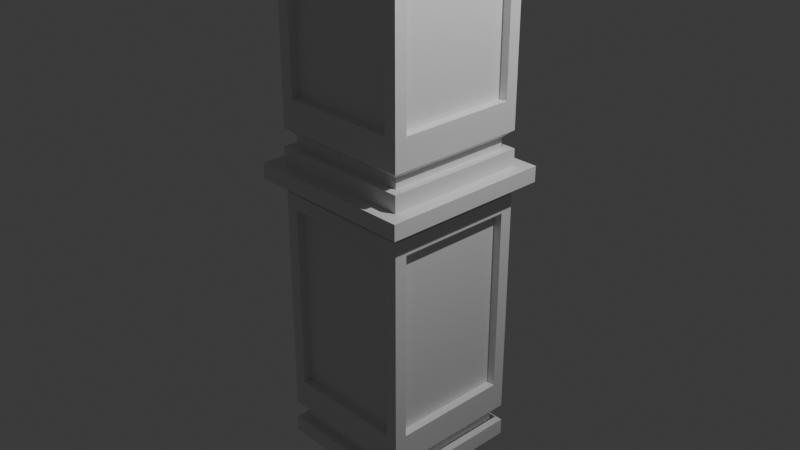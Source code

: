 # Source: pillar.blend  (saved by Blender 4.1.24; exported with 4.5.12 LTS)
import bpy
from mathutils import Matrix  # noqa: F401  (used for matrix-valued properties, if any)

bpy.ops.wm.read_factory_settings(use_empty=True)
scene = bpy.context.scene
scene.name = 'Scene'

# ---- collections
col_collection = bpy.data.collections.new('Collection'); scene.collection.children.link(col_collection)

# ---- materials (node trees are filled in below, after node groups)
mat_material = bpy.data.materials.new('Material')
mat_material.alpha_threshold = 0.0
mat_material.use_transparent_shadow = False
mat_material.roughness = 0.5
mat_material.line_color = (0.0, 0.0, 0.0, 1.0)

# ---- material node trees
mat_material.use_nodes = True; mat_material.node_tree.nodes.clear()
_N = mat_material.node_tree.nodes; _L = mat_material.node_tree.links
n0 = _N.new('ShaderNodeOutputMaterial'); n0.name = 'Material Output'; n0.location = (300, 300)
n1 = _N.new('ShaderNodeBsdfPrincipled'); n1.name = 'Principled BSDF'; n1.location = (10, 300)
n1.inputs[3].default_value = 1.45
_L.new(n1.outputs[0], n0.inputs[0])
n0.is_active_output = True

# ---- world
world_world = bpy.data.worlds.new('World'); scene.world = world_world
world_world.use_nodes = True; world_world.node_tree.nodes.clear()
_N = world_world.node_tree.nodes; _L = world_world.node_tree.links
n0 = _N.new('ShaderNodeOutputWorld'); n0.name = 'World Output'; n0.location = (300, 300)
n1 = _N.new('ShaderNodeBackground'); n1.name = 'Background'; n1.location = (10, 300)
n1.inputs[0].default_value = (0.05088, 0.05088, 0.05088, 1.0)
_L.new(n1.outputs[0], n0.inputs[0])
n0.is_active_output = True
world_world.color = (0.05088, 0.05088, 0.05088)
world_world.use_sun_shadow = False
world_world.sun_shadow_jitter_overblur = 0.0

# ---- cameras
cam_camera = bpy.data.cameras.new('Camera')
cam_camera.clip_end = 100.0
cam_camera.ortho_scale = 7.314

# ---- lights
light_light = bpy.data.lights.new('Light', 'POINT')
light_light.transmission_factor = 0.0
light_light.energy = 1000.0
light_light.shadow_soft_size = 0.1
light_light.shadow_maximum_resolution = 0.006
light_light.use_absolute_resolution = True

# ---- meshes
me_cube = bpy.data.meshes.new('Cube')
me_cube.from_pydata([(0.7068, 0.7068, -2.462), (0.8, 0.8, -2.644), (0.7068, -0.7068, -2.462), (0.8, -0.8, -2.644), (-0.7068, 0.7068, -2.462), (-0.8, 0.8, -2.644), (-0.7068, -0.7068, -2.462), (-0.8, -0.8, -2.644), (0.8, -0.8, -2.462), (-0.8, -0.8, -2.462), (0.8, 0.8, -2.462), (-0.8, 0.8, -2.462), (0.7068, -0.7068, -2.347), (-0.7068, -0.7068, -2.347), (0.7068, 0.7068, -2.347), (-0.7068, 0.7068, -2.347), (0.7939, -0.7939, -2.27), (-0.7939, -0.7939, -2.27), (0.7939, 0.7939, -2.27), (-0.7939, 0.7939, -2.27), (0.7939, -0.7939, -2.11), (-0.7939, -0.7939, -2.11), (0.7939, 0.7939, -2.11), (-0.7939, 0.7939, -2.11), (0.7939, -0.7939, 0.293), (-0.7939, -0.7939, 0.293), (0.7939, 0.7939, 0.293), (-0.7939, 0.7939, 0.293), (0.6562, 0.7939, -1.938), (-0.6562, 0.7939, -1.938), (-0.6562, 0.7939, 0.1209), (0.6562, 0.7939, 0.1209), (0.7939, -0.6562, -1.938), (0.7939, 0.6562, -1.938), (0.7939, 0.6562, 0.1209), (0.7939, -0.6562, 0.1209), (-0.7939, 0.6562, -1.938), (-0.7939, -0.6562, -1.938), (-0.7939, -0.6562, 0.1209), (-0.7939, 0.6562, 0.1209), (-0.6562, -0.7939, -1.938), (0.6562, -0.7939, -1.938), (0.6562, -0.7939, 0.1209), (-0.6562, -0.7939, 0.1209), (-0.6562, 0.6991, -1.938), (0.6562, 0.6991, -1.938), (0.6562, 0.6991, 0.1209), (-0.6562, 0.6991, 0.1209), (0.6991, 0.6562, -1.938), (0.6991, -0.6562, -1.938), (0.6991, -0.6562, 0.1209), (0.6991, 0.6562, 0.1209), (-0.6991, -0.6562, -1.938), (-0.6991, 0.6562, -1.938), (-0.6991, 0.6562, 0.1209), (-0.6991, -0.6562, 0.1209), (0.6562, -0.6991, -1.938), (-0.6562, -0.6991, -1.938), (-0.6562, -0.6991, 0.1209), (0.6562, -0.6991, 0.1209), (0.6761, -0.6761, 0.293), (0.6761, 0.6761, 0.293), (-0.6761, 0.6761, 0.293), (-0.6761, -0.6761, 0.293), (0.6761, 0.6761, 0.427), (0.6761, -0.6761, 0.427), (-0.6761, -0.6761, 0.427), (-0.6761, 0.6761, 0.427), (0.6761, 0.6761, 0.5991), (0.6761, -0.6761, 0.5991), (-0.6761, -0.6761, 0.5991), (-0.6761, 0.6761, 0.5991), (0.9527, 0.9527, 0.427), (0.9527, -0.9527, 0.427), (-0.9527, -0.9527, 0.427), (-0.9527, 0.9527, 0.427), (0.9527, 0.9527, 0.5991), (0.9527, -0.9527, 0.5991), (-0.9527, -0.9527, 0.5991), (-0.9527, 0.9527, 0.5991), (0.7068, 0.7068, 0.782), (0.8, 0.8, 0.5991), (0.7068, -0.7068, 0.782), (0.8, -0.8, 0.5991), (-0.7068, 0.7068, 0.782), (-0.8, 0.8, 0.5991), (-0.7068, -0.7068, 0.782), (-0.8, -0.8, 0.5991), (0.8, -0.8, 0.782), (-0.8, -0.8, 0.782), (0.8, 0.8, 0.782), (-0.8, 0.8, 0.782), (0.7068, -0.7068, 0.8971), (-0.7068, -0.7068, 0.8971), (0.7068, 0.7068, 0.8971), (-0.7068, 0.7068, 0.8971), (0.7939, -0.7939, 0.9739), (-0.7939, -0.7939, 0.9739), (0.7939, 0.7939, 0.9739), (-0.7939, 0.7939, 0.9739), (0.7939, -0.7939, 1.134), (-0.7939, -0.7939, 1.134), (0.7939, 0.7939, 1.134), (-0.7939, 0.7939, 1.134), (0.7939, -0.7939, 3.537), (-0.7939, -0.7939, 3.537), (0.7939, 0.7939, 3.537), (-0.7939, 0.7939, 3.537), (0.6562, 0.7939, 1.306), (-0.6562, 0.7939, 1.306), (-0.6562, 0.7939, 3.364), (0.6562, 0.7939, 3.364), (0.7939, -0.6562, 1.306), (0.7939, 0.6562, 1.306), (0.7939, 0.6562, 3.364), (0.7939, -0.6562, 3.364), (-0.7939, 0.6562, 1.306), (-0.7939, -0.6562, 1.306), (-0.7939, -0.6562, 3.364), (-0.7939, 0.6562, 3.364), (-0.6562, -0.7939, 1.306), (0.6562, -0.7939, 1.306), (0.6562, -0.7939, 3.364), (-0.6562, -0.7939, 3.364), (-0.6562, 0.6991, 1.306), (0.6562, 0.6991, 1.306), (0.6562, 0.6991, 3.364), (-0.6562, 0.6991, 3.364), (0.6991, 0.6562, 1.306), (0.6991, -0.6562, 1.306), (0.6991, -0.6562, 3.364), (0.6991, 0.6562, 3.364), (-0.6991, -0.6562, 1.306), (-0.6991, 0.6562, 1.306), (-0.6991, 0.6562, 3.364), (-0.6991, -0.6562, 3.364), (0.6562, -0.6991, 1.306), (-0.6562, -0.6991, 1.306), (-0.6562, -0.6991, 3.364), (0.6562, -0.6991, 3.364), (0.6761, -0.6761, 3.537), (0.6761, 0.6761, 3.537), (-0.6761, 0.6761, 3.537), (-0.6761, -0.6761, 3.537), (0.6761, 0.6761, 3.671), (0.6761, -0.6761, 3.671), (-0.6761, -0.6761, 3.671), (-0.6761, 0.6761, 3.671), (0.6761, 0.6761, 3.843), (0.6761, -0.6761, 3.843), (-0.6761, -0.6761, 3.843), (-0.6761, 0.6761, 3.843), (0.9527, 0.9527, 3.671), (0.9527, -0.9527, 3.671), (-0.9527, -0.9527, 3.671), (-0.9527, 0.9527, 3.671), (0.9527, 0.9527, 3.843), (0.9527, -0.9527, 3.843), (-0.9527, -0.9527, 3.843), (-0.9527, 0.9527, 3.843), (0.7068, 0.7068, 4.026), (0.8, 0.8, 3.843), (0.7068, -0.7068, 4.026), (0.8, -0.8, 3.843), (-0.7068, 0.7068, 4.026), (-0.8, 0.8, 3.843), (-0.7068, -0.7068, 4.026), (-0.8, -0.8, 3.843), (0.8, -0.8, 4.026), (-0.8, -0.8, 4.026), (0.8, 0.8, 4.026), (-0.8, 0.8, 4.026), (0.7068, -0.7068, 4.141), (-0.7068, -0.7068, 4.141), (0.7068, 0.7068, 4.141), (-0.7068, 0.7068, 4.141), (0.7939, -0.7939, 4.217), (-0.7939, -0.7939, 4.217), (0.7939, 0.7939, 4.217), (-0.7939, 0.7939, 4.217), (0.7939, -0.7939, 4.377), (-0.7939, -0.7939, 4.377), (0.7939, 0.7939, 4.377), (-0.7939, 0.7939, 4.377), (0.7939, -0.7939, 6.78), (-0.7939, -0.7939, 6.78), (0.7939, 0.7939, 6.78), (-0.7939, 0.7939, 6.78), (0.6562, 0.7939, 4.549), (-0.6562, 0.7939, 4.549), (-0.6562, 0.7939, 6.608), (0.6562, 0.7939, 6.608), (0.7939, -0.6562, 4.549), (0.7939, 0.6562, 4.549), (0.7939, 0.6562, 6.608), (0.7939, -0.6562, 6.608), (-0.7939, 0.6562, 4.549), (-0.7939, -0.6562, 4.549), (-0.7939, -0.6562, 6.608), (-0.7939, 0.6562, 6.608), (-0.6562, -0.7939, 4.549), (0.6562, -0.7939, 4.549), (0.6562, -0.7939, 6.608), (-0.6562, -0.7939, 6.608), (-0.6562, 0.6991, 4.549), (0.6562, 0.6991, 4.549), (0.6562, 0.6991, 6.608), (-0.6562, 0.6991, 6.608), (0.6991, 0.6562, 4.549), (0.6991, -0.6562, 4.549), (0.6991, -0.6562, 6.608), (0.6991, 0.6562, 6.608), (-0.6991, -0.6562, 4.549), (-0.6991, 0.6562, 4.549), (-0.6991, 0.6562, 6.608), (-0.6991, -0.6562, 6.608), (0.6562, -0.6991, 4.549), (-0.6562, -0.6991, 4.549), (-0.6562, -0.6991, 6.608), (0.6562, -0.6991, 6.608), (0.6761, -0.6761, 6.78), (0.6761, 0.6761, 6.78), (-0.6761, 0.6761, 6.78), (-0.6761, -0.6761, 6.78), (0.6761, 0.6761, 6.914), (0.6761, -0.6761, 6.914), (-0.6761, -0.6761, 6.914), (-0.6761, 0.6761, 6.914), (0.6761, 0.6761, 7.086), (0.6761, -0.6761, 7.086), (-0.6761, -0.6761, 7.086), (-0.6761, 0.6761, 7.086), (0.9527, 0.9527, 6.914), (0.9527, -0.9527, 6.914), (-0.9527, -0.9527, 6.914), (-0.9527, 0.9527, 6.914), (0.9527, 0.9527, 7.086), (0.9527, -0.9527, 7.086), (-0.9527, -0.9527, 7.086), (-0.9527, 0.9527, 7.086), (0.7068, 0.7068, 7.269), (0.8, 0.8, 7.086), (0.7068, -0.7068, 7.269), (0.8, -0.8, 7.086), (-0.7068, 0.7068, 7.269), (-0.8, 0.8, 7.086), (-0.7068, -0.7068, 7.269), (-0.8, -0.8, 7.086), (0.8, -0.8, 7.269), (-0.8, -0.8, 7.269), (0.8, 0.8, 7.269), (-0.8, 0.8, 7.269), (0.7068, -0.7068, 7.384), (-0.7068, -0.7068, 7.384), (0.7068, 0.7068, 7.384), (-0.7068, 0.7068, 7.384), (0.7939, -0.7939, 7.461), (-0.7939, -0.7939, 7.461), (0.7939, 0.7939, 7.461), (-0.7939, 0.7939, 7.461), (0.7939, -0.7939, 7.621), (-0.7939, -0.7939, 7.621), (0.7939, 0.7939, 7.621), (-0.7939, 0.7939, 7.621), (0.7939, -0.7939, 10.02), (-0.7939, -0.7939, 10.02), (0.7939, 0.7939, 10.02), (-0.7939, 0.7939, 10.02), (0.6562, 0.7939, 7.793), (-0.6562, 0.7939, 7.793), (-0.6562, 0.7939, 9.852), (0.6562, 0.7939, 9.852), (0.7939, -0.6562, 7.793), (0.7939, 0.6562, 7.793), (0.7939, 0.6562, 9.852), (0.7939, -0.6562, 9.852), (-0.7939, 0.6562, 7.793), (-0.7939, -0.6562, 7.793), (-0.7939, -0.6562, 9.852), (-0.7939, 0.6562, 9.852), (-0.6562, -0.7939, 7.793), (0.6562, -0.7939, 7.793), (0.6562, -0.7939, 9.852), (-0.6562, -0.7939, 9.852), (-0.6562, 0.6991, 7.793), (0.6562, 0.6991, 7.793), (0.6562, 0.6991, 9.852), (-0.6562, 0.6991, 9.852), (0.6991, 0.6562, 7.793), (0.6991, -0.6562, 7.793), (0.6991, -0.6562, 9.852), (0.6991, 0.6562, 9.852), (-0.6991, -0.6562, 7.793), (-0.6991, 0.6562, 7.793), (-0.6991, 0.6562, 9.852), (-0.6991, -0.6562, 9.852), (0.6562, -0.6991, 7.793), (-0.6562, -0.6991, 7.793), (-0.6562, -0.6991, 9.852), (0.6562, -0.6991, 9.852), (0.6761, -0.6761, 10.02), (0.6761, 0.6761, 10.02), (-0.6761, 0.6761, 10.02), (-0.6761, -0.6761, 10.02), (0.6761, 0.6761, 10.16), (0.6761, -0.6761, 10.16), (-0.6761, -0.6761, 10.16), (-0.6761, 0.6761, 10.16), (0.6761, 0.6761, 10.33), (0.6761, -0.6761, 10.33), (-0.6761, -0.6761, 10.33), (-0.6761, 0.6761, 10.33), (0.9527, 0.9527, 10.16), (0.9527, -0.9527, 10.16), (-0.9527, -0.9527, 10.16), (-0.9527, 0.9527, 10.16), (0.9527, 0.9527, 10.33), (0.9527, -0.9527, 10.33), (-0.9527, -0.9527, 10.33), (-0.9527, 0.9527, 10.33)], [], [(2, 0, 14, 12), (3, 8, 9, 7), (7, 9, 11, 5), (5, 1, 3, 7), (1, 10, 8, 3), (5, 11, 10, 1), (2, 6, 9, 8), (0, 2, 8, 10), (6, 4, 11, 9), (4, 0, 10, 11), (15, 13, 17, 19), (4, 6, 13, 15), (6, 2, 12, 13), (0, 4, 15, 14), (17, 16, 20, 21), (13, 12, 16, 17), (14, 15, 19, 18), (12, 14, 18, 16), (37, 38, 55, 52), (18, 19, 23, 22), (16, 18, 22, 20), (19, 17, 21, 23), (45, 44, 47, 46), (30, 31, 46, 47), (43, 40, 57, 58), (33, 34, 51, 48), (22, 23, 29, 28), (23, 27, 30, 29), (27, 26, 31, 30), (26, 22, 28, 31), (20, 22, 33, 32), (22, 26, 34, 33), (26, 24, 35, 34), (24, 20, 32, 35), (23, 21, 37, 36), (21, 25, 38, 37), (25, 27, 39, 38), (27, 23, 36, 39), (21, 20, 41, 40), (20, 24, 42, 41), (24, 25, 43, 42), (25, 21, 40, 43), (49, 48, 51, 50), (53, 52, 55, 54), (57, 56, 59, 58), (34, 35, 50, 51), (41, 42, 59, 56), (38, 39, 54, 55), (42, 43, 58, 59), (28, 29, 44, 45), (32, 33, 48, 49), (31, 28, 45, 46), (36, 37, 52, 53), (35, 32, 49, 50), (40, 41, 56, 57), (29, 30, 47, 44), (39, 36, 53, 54), (63, 60, 65, 66), (24, 26, 61, 60), (26, 27, 62, 61), (27, 25, 63, 62), (25, 24, 60, 63), (69, 70, 78, 77), (61, 62, 67, 64), (60, 61, 64, 65), (62, 63, 66, 67), (69, 68, 71, 70), (65, 64, 72, 73), (70, 71, 79, 78), (64, 67, 75, 72), (72, 75, 79, 76), (73, 72, 76, 77), (75, 74, 78, 79), (74, 73, 77, 78), (67, 66, 74, 75), (66, 65, 73, 74), (71, 68, 76, 79), (68, 69, 77, 76), (82, 80, 94, 92), (83, 88, 89, 87), (87, 89, 91, 85), (85, 81, 83, 87), (81, 90, 88, 83), (85, 91, 90, 81), (82, 86, 89, 88), (80, 82, 88, 90), (86, 84, 91, 89), (84, 80, 90, 91), (95, 93, 97, 99), (84, 86, 93, 95), (86, 82, 92, 93), (80, 84, 95, 94), (97, 96, 100, 101), (93, 92, 96, 97), (94, 95, 99, 98), (92, 94, 98, 96), (117, 118, 135, 132), (98, 99, 103, 102), (96, 98, 102, 100), (99, 97, 101, 103), (125, 124, 127, 126), (110, 111, 126, 127), (123, 120, 137, 138), (113, 114, 131, 128), (102, 103, 109, 108), (103, 107, 110, 109), (107, 106, 111, 110), (106, 102, 108, 111), (100, 102, 113, 112), (102, 106, 114, 113), (106, 104, 115, 114), (104, 100, 112, 115), (103, 101, 117, 116), (101, 105, 118, 117), (105, 107, 119, 118), (107, 103, 116, 119), (101, 100, 121, 120), (100, 104, 122, 121), (104, 105, 123, 122), (105, 101, 120, 123), (129, 128, 131, 130), (133, 132, 135, 134), (137, 136, 139, 138), (114, 115, 130, 131), (121, 122, 139, 136), (118, 119, 134, 135), (122, 123, 138, 139), (108, 109, 124, 125), (112, 113, 128, 129), (111, 108, 125, 126), (116, 117, 132, 133), (115, 112, 129, 130), (120, 121, 136, 137), (109, 110, 127, 124), (119, 116, 133, 134), (143, 140, 145, 146), (104, 106, 141, 140), (106, 107, 142, 141), (107, 105, 143, 142), (105, 104, 140, 143), (149, 150, 158, 157), (141, 142, 147, 144), (140, 141, 144, 145), (142, 143, 146, 147), (149, 148, 151, 150), (145, 144, 152, 153), (150, 151, 159, 158), (144, 147, 155, 152), (152, 155, 159, 156), (153, 152, 156, 157), (155, 154, 158, 159), (154, 153, 157, 158), (147, 146, 154, 155), (146, 145, 153, 154), (151, 148, 156, 159), (148, 149, 157, 156), (162, 160, 174, 172), (163, 168, 169, 167), (167, 169, 171, 165), (165, 161, 163, 167), (161, 170, 168, 163), (165, 171, 170, 161), (162, 166, 169, 168), (160, 162, 168, 170), (166, 164, 171, 169), (164, 160, 170, 171), (175, 173, 177, 179), (164, 166, 173, 175), (166, 162, 172, 173), (160, 164, 175, 174), (177, 176, 180, 181), (173, 172, 176, 177), (174, 175, 179, 178), (172, 174, 178, 176), (197, 198, 215, 212), (178, 179, 183, 182), (176, 178, 182, 180), (179, 177, 181, 183), (205, 204, 207, 206), (190, 191, 206, 207), (203, 200, 217, 218), (193, 194, 211, 208), (182, 183, 189, 188), (183, 187, 190, 189), (187, 186, 191, 190), (186, 182, 188, 191), (180, 182, 193, 192), (182, 186, 194, 193), (186, 184, 195, 194), (184, 180, 192, 195), (183, 181, 197, 196), (181, 185, 198, 197), (185, 187, 199, 198), (187, 183, 196, 199), (181, 180, 201, 200), (180, 184, 202, 201), (184, 185, 203, 202), (185, 181, 200, 203), (209, 208, 211, 210), (213, 212, 215, 214), (217, 216, 219, 218), (194, 195, 210, 211), (201, 202, 219, 216), (198, 199, 214, 215), (202, 203, 218, 219), (188, 189, 204, 205), (192, 193, 208, 209), (191, 188, 205, 206), (196, 197, 212, 213), (195, 192, 209, 210), (200, 201, 216, 217), (189, 190, 207, 204), (199, 196, 213, 214), (223, 220, 225, 226), (184, 186, 221, 220), (186, 187, 222, 221), (187, 185, 223, 222), (185, 184, 220, 223), (229, 230, 238, 237), (221, 222, 227, 224), (220, 221, 224, 225), (222, 223, 226, 227), (229, 228, 231, 230), (225, 224, 232, 233), (230, 231, 239, 238), (224, 227, 235, 232), (232, 235, 239, 236), (233, 232, 236, 237), (235, 234, 238, 239), (234, 233, 237, 238), (227, 226, 234, 235), (226, 225, 233, 234), (231, 228, 236, 239), (228, 229, 237, 236), (242, 240, 254, 252), (243, 248, 249, 247), (247, 249, 251, 245), (245, 241, 243, 247), (241, 250, 248, 243), (245, 251, 250, 241), (242, 246, 249, 248), (240, 242, 248, 250), (246, 244, 251, 249), (244, 240, 250, 251), (255, 253, 257, 259), (244, 246, 253, 255), (246, 242, 252, 253), (240, 244, 255, 254), (257, 256, 260, 261), (253, 252, 256, 257), (254, 255, 259, 258), (252, 254, 258, 256), (277, 278, 295, 292), (258, 259, 263, 262), (256, 258, 262, 260), (259, 257, 261, 263), (285, 284, 287, 286), (270, 271, 286, 287), (283, 280, 297, 298), (273, 274, 291, 288), (262, 263, 269, 268), (263, 267, 270, 269), (267, 266, 271, 270), (266, 262, 268, 271), (260, 262, 273, 272), (262, 266, 274, 273), (266, 264, 275, 274), (264, 260, 272, 275), (263, 261, 277, 276), (261, 265, 278, 277), (265, 267, 279, 278), (267, 263, 276, 279), (261, 260, 281, 280), (260, 264, 282, 281), (264, 265, 283, 282), (265, 261, 280, 283), (289, 288, 291, 290), (293, 292, 295, 294), (297, 296, 299, 298), (274, 275, 290, 291), (281, 282, 299, 296), (278, 279, 294, 295), (282, 283, 298, 299), (268, 269, 284, 285), (272, 273, 288, 289), (271, 268, 285, 286), (276, 277, 292, 293), (275, 272, 289, 290), (280, 281, 296, 297), (269, 270, 287, 284), (279, 276, 293, 294), (303, 300, 305, 306), (264, 266, 301, 300), (266, 267, 302, 301), (267, 265, 303, 302), (265, 264, 300, 303), (309, 310, 318, 317), (301, 302, 307, 304), (300, 301, 304, 305), (302, 303, 306, 307), (309, 308, 311, 310), (305, 304, 312, 313), (310, 311, 319, 318), (304, 307, 315, 312), (312, 315, 319, 316), (313, 312, 316, 317), (315, 314, 318, 319), (314, 313, 317, 318), (307, 306, 314, 315), (306, 305, 313, 314), (311, 308, 316, 319), (308, 309, 317, 316)])
_uv = me_cube.uv_layers.new(name='UVMap')
_uv.uv.foreach_set('vector', [0.3893, 0.8717, 0.3893, 0.9647, 0.3818, 0.9647, 0.3818, 0.8717, 0.9657, 0.8818, 0.9536, 0.8818, 0.9536, 0.7766, 0.9657, 0.7766, 0.9668, 0.1052, 0.9548, 0.1052, 0.9548, 1.51e-09, 0.9668, 2.418e-09, 0.1052, 0.8717, -1.716e-09, 0.8717, 7.485e-09, 0.7665, 0.1052, 0.7665, 0.972, 0.2738, 0.96, 0.2738, 0.96, 0.1686, 0.972, 0.1686, 0.972, 0.3791, 0.96, 0.3791, 0.96, 0.2738, 0.972, 0.2738, 0.2044, 0.7726, 0.1114, 0.7726, 0.1052, 0.7665, 0.2105, 0.7665, 0.2044, 0.8656, 0.2044, 0.7726, 0.2105, 0.7665, 0.2105, 0.8717, 0.1114, 0.7726, 0.1114, 0.8656, 0.1052, 0.8717, 0.1052, 0.7665, 0.1114, 0.8656, 0.2044, 0.8656, 0.2105, 0.8717, 0.1052, 0.8717, 0.8981, 0.7097, 0.8981, 0.6167, 0.9038, 0.611, 0.9038, 0.7154, 0.3969, 0.8717, 0.3969, 0.9647, 0.3893, 0.9647, 0.3893, 0.8717, 0.4045, 0.8717, 0.4045, 0.9647, 0.3969, 0.9647, 0.3969, 0.8717, 0.4121, 0.8717, 0.4121, 0.9647, 0.4045, 0.9647, 0.4045, 0.8717, 0.2089, 0.3371, 0.1044, 0.3371, 0.1044, 0.3266, 0.2089, 0.3266, 0.8981, 0.6167, 0.8051, 0.6167, 0.7993, 0.611, 0.9038, 0.611, 0.8051, 0.7097, 0.8981, 0.7097, 0.9038, 0.7154, 0.7993, 0.7154, 0.8051, 0.6167, 0.8051, 0.7097, 0.7993, 0.7154, 0.7993, 0.611, 0.9867, 0.7464, 0.9867, 0.611, 0.993, 0.611, 0.993, 0.7464, 0.3133, 0.3371, 0.2089, 0.3371, 0.2089, 0.3266, 0.3133, 0.3266, 0.4178, 0.1686, 0.3133, 0.1686, 0.3133, 0.1581, 0.4178, 0.1581, 0.4178, 0.3371, 0.3133, 0.3371, 0.3133, 0.3266, 0.4178, 0.3266, 0.1726, 0.7665, 0.08632, 0.7665, 0.08632, 0.6311, 0.1726, 0.6311, 0.4802, 0.8717, 0.4802, 0.958, 0.474, 0.958, 0.474, 0.8717, 0.9938, 0.32, 0.9938, 0.4554, 0.9875, 0.4554, 0.9875, 0.32, 0.9875, 0.5909, 0.9875, 0.4554, 0.9938, 0.4554, 0.9938, 0.5909, 0.3133, 0.3266, 0.2089, 0.3266, 0.2179, 0.3153, 0.3043, 0.3153, 0.2089, 0.3266, 0.2089, 0.1686, 0.2179, 0.1799, 0.2179, 0.3153, 0.2089, 0.1686, 0.3133, 0.1686, 0.3043, 0.1799, 0.2179, 0.1799, 0.3133, 0.1686, 0.3133, 0.3266, 0.3043, 0.3153, 0.3043, 0.1799, 0.4178, 0.1581, 0.3133, 0.1581, 0.3224, 0.1467, 0.4087, 0.1467, 0.3133, 0.1581, 0.3133, -3.975e-09, 0.3224, 0.01132, 0.3224, 0.1467, 0.3133, -3.975e-09, 0.4178, 5.156e-09, 0.4087, 0.01132, 0.3224, 0.01132, 0.4178, 5.156e-09, 0.4178, 0.1581, 0.4087, 0.1467, 0.4087, 0.01132, 0.4178, 0.3266, 0.3133, 0.3266, 0.3224, 0.3153, 0.4087, 0.3153, 0.3133, 0.3266, 0.3133, 0.1686, 0.3224, 0.1799, 0.3224, 0.3153, 0.3133, 0.1686, 0.4178, 0.1686, 0.4087, 0.1799, 0.3224, 0.1799, 0.4178, 0.1686, 0.4178, 0.3266, 0.4087, 0.3153, 0.4087, 0.1799, 0.2089, 0.3266, 0.1044, 0.3266, 0.1135, 0.3153, 0.1998, 0.3153, 0.1044, 0.3266, 0.1044, 0.1686, 0.1135, 0.1799, 0.1135, 0.3153, 0.1044, 0.1686, 0.2089, 0.1686, 0.1998, 0.1799, 0.1135, 0.1799, 0.2089, 0.1686, 0.2089, 0.3266, 0.1998, 0.3153, 0.1998, 0.1799, 0.259, 0.7665, 0.1726, 0.7665, 0.1726, 0.6311, 0.259, 0.6311, 0.3453, 0.7665, 0.259, 0.7665, 0.259, 0.6311, 0.3453, 0.6311, 0.4316, 0.7665, 0.3453, 0.7665, 0.3453, 0.6311, 0.4316, 0.6311, 0.887, 0.9673, 0.887, 0.881, 0.8933, 0.881, 0.8933, 0.9673, 0.9906, 0.912, 0.9906, 0.7766, 0.9968, 0.7766, 0.9968, 0.912, 0.8995, 0.881, 0.8995, 0.9673, 0.8933, 0.9673, 0.8933, 0.881, 0.4802, 0.958, 0.4802, 0.8717, 0.4864, 0.8717, 0.4864, 0.958, 0.4927, 0.8717, 0.4927, 0.958, 0.4864, 0.958, 0.4864, 0.8717, 0.9057, 0.881, 0.9057, 0.9673, 0.8995, 0.9673, 0.8995, 0.881, 0.9969, 0.1686, 0.9969, 0.304, 0.9907, 0.304, 0.9907, 0.1686, 0.9057, 0.9673, 0.9057, 0.881, 0.912, 0.881, 0.912, 0.9673, 0.9979, 0.0, 0.9979, 0.1354, 0.9917, 0.1354, 0.9917, 0.0, 0.4927, 0.958, 0.4927, 0.8717, 0.4989, 0.8717, 0.4989, 0.958, 0.993, 0.7464, 0.993, 0.611, 0.9992, 0.611, 0.9992, 0.7464, 1.0, 0.32, 1.0, 0.4554, 0.9938, 0.4554, 0.9938, 0.32, 0.2193, 0.8717, 0.2193, 0.9607, 0.2105, 0.9607, 0.2105, 0.8717, 0.9246, 0.1686, 0.9246, 0.273, 0.9169, 0.2653, 0.9169, 0.1763, 0.9246, 0.273, 0.8202, 0.273, 0.8279, 0.2653, 0.9169, 0.2653, 0.8202, 0.273, 0.8202, 0.1686, 0.8279, 0.1763, 0.8279, 0.2653, 0.8202, 0.1686, 0.9246, 0.1686, 0.9169, 0.1763, 0.8279, 0.1763, 0.1071, 0.5239, 0.0182, 0.5239, 1.068e-08, 0.5057, 0.1253, 0.5057, 0.2281, 0.8717, 0.2281, 0.9607, 0.2193, 0.9607, 0.2193, 0.8717, 0.2369, 0.8717, 0.2369, 0.9607, 0.2281, 0.9607, 0.2281, 0.8717, 0.2457, 0.8717, 0.2457, 0.9607, 0.2369, 0.9607, 0.2369, 0.8717, 0.1071, 0.5239, 0.1071, 0.6129, 0.0182, 0.6129, 0.0182, 0.5239, 0.1435, 0.5239, 0.1435, 0.6129, 0.1253, 0.6311, 0.1253, 0.5057, 0.0182, 0.5239, 0.0182, 0.6129, -2.791e-10, 0.6311, 1.068e-08, 0.5057, 0.1435, 0.6129, 0.2325, 0.6129, 0.2507, 0.6311, 0.1253, 0.6311, 0.9359, 0.1686, 0.9359, 0.2939, 0.9246, 0.2939, 0.9246, 0.1686, 0.9359, 0.2939, 0.9359, 0.4193, 0.9246, 0.4193, 0.9246, 0.2939, 0.9377, 0.611, 0.9377, 0.7363, 0.9264, 0.7363, 0.9264, 0.611, 0.9386, 0.4856, 0.9386, 0.611, 0.9272, 0.611, 0.9272, 0.4856, 0.2325, 0.6129, 0.2325, 0.5239, 0.2507, 0.5057, 0.2507, 0.6311, 0.2325, 0.5239, 0.1435, 0.5239, 0.1253, 0.5057, 0.2507, 0.5057, 0.0182, 0.6129, 0.1071, 0.6129, 0.1253, 0.6311, -2.791e-10, 0.6311, 0.1071, 0.6129, 0.1071, 0.5239, 0.1253, 0.5057, 0.1253, 0.6311, 0.3591, 0.8717, 0.3591, 0.9647, 0.3515, 0.9647, 0.3515, 0.8717, 0.96, 0.3791, 0.948, 0.3791, 0.948, 0.2738, 0.96, 0.2738, 0.96, 0.4843, 0.948, 0.4843, 0.948, 0.3791, 0.96, 0.3791, 0.3157, 0.8717, 0.2105, 0.8717, 0.2105, 0.7665, 0.3157, 0.7665, 0.9618, 0.7162, 0.9498, 0.7162, 0.9498, 0.611, 0.9618, 0.611, 0.9626, 0.5909, 0.9506, 0.5909, 0.9506, 0.4856, 0.9626, 0.4856, 0.4149, 0.7726, 0.3219, 0.7726, 0.3157, 0.7665, 0.421, 0.7665, 0.4149, 0.8656, 0.4149, 0.7726, 0.421, 0.7665, 0.421, 0.8717, 0.3219, 0.7726, 0.3219, 0.8656, 0.3157, 0.8717, 0.3157, 0.7665, 0.3219, 0.8656, 0.4149, 0.8656, 0.421, 0.8717, 0.3157, 0.8717, 0.9189, 0.3717, 0.9189, 0.2787, 0.9246, 0.273, 0.9246, 0.3774, 0.3666, 0.8717, 0.3666, 0.9647, 0.3591, 0.9647, 0.3591, 0.8717, 0.3742, 0.8717, 0.3742, 0.9647, 0.3666, 0.9647, 0.3666, 0.8717, 0.3818, 0.8717, 0.3818, 0.9647, 0.3742, 0.9647, 0.3742, 0.8717, 0.1044, 0.1686, 9.457e-10, 0.1686, 1.864e-09, 0.1581, 0.1044, 0.1581, 0.9189, 0.2787, 0.8259, 0.2787, 0.8202, 0.273, 0.9246, 0.273, 0.8259, 0.3717, 0.9189, 0.3717, 0.9246, 0.3774, 0.8202, 0.3774, 0.8259, 0.2787, 0.8259, 0.3717, 0.8202, 0.3774, 0.8202, 0.273, 0.9626, 0.5909, 0.9626, 0.4554, 0.9688, 0.4554, 0.9688, 0.5909, 0.2089, 0.1686, 0.1044, 0.1686, 0.1044, 0.1581, 0.2089, 0.1581, 0.3133, 0.1686, 0.2089, 0.1686, 0.2089, 0.1581, 0.3133, 0.1581, 0.1044, 0.3371, 1.891e-09, 0.3371, 2.81e-09, 0.3266, 0.1044, 0.3266, 0.5179, 0.7665, 0.4316, 0.7665, 0.4316, 0.6311, 0.5179, 0.6311, 0.5051, 0.8717, 0.5051, 0.958, 0.4989, 0.958, 0.4989, 0.8717, 0.6218, 0.6311, 0.6218, 0.7665, 0.6156, 0.7665, 0.6156, 0.6311, 0.9657, 0.912, 0.9657, 0.7766, 0.9719, 0.7766, 0.9719, 0.912, 0.2089, 0.1581, 0.1044, 0.1581, 0.1135, 0.1467, 0.1998, 0.1467, 0.1044, 0.1581, 0.1044, -6.552e-09, 0.1135, 0.01132, 0.1135, 0.1467, 0.1044, -6.552e-09, 0.2089, 2.578e-09, 0.1998, 0.01132, 0.1135, 0.01132, 0.2089, 2.578e-09, 0.2089, 0.1581, 0.1998, 0.1467, 0.1998, 0.01132, 0.3133, 0.1581, 0.2089, 0.1581, 0.2179, 0.1467, 0.3043, 0.1467, 0.2089, 0.1581, 0.2089, 2.578e-09, 0.2179, 0.01132, 0.2179, 0.1467, 0.2089, 2.578e-09, 0.3133, 1.171e-08, 0.3043, 0.01132, 0.2179, 0.01132, 0.3133, 1.171e-08, 0.3133, 0.1581, 0.3043, 0.1467, 0.3043, 0.01132, 0.1044, 0.3266, 2.81e-09, 0.3266, 0.009057, 0.3153, 0.09538, 0.3153, 2.81e-09, 0.3266, 1.663e-08, 0.1686, 0.009057, 0.1799, 0.009057, 0.3153, 1.663e-08, 0.1686, 0.1044, 0.1686, 0.09538, 0.1799, 0.009057, 0.1799, 0.1044, 0.1686, 0.1044, 0.3266, 0.09538, 0.3153, 0.09538, 0.1799, 0.1044, 0.1581, 1.864e-09, 0.1581, 0.009057, 0.1467, 0.09538, 0.1467, 1.864e-09, 0.1581, 1.568e-08, 1.371e-15, 0.009057, 0.01132, 0.009057, 0.1467, 1.568e-08, 1.371e-15, 0.1044, 9.13e-09, 0.09538, 0.01132, 0.009057, 0.01132, 0.1044, 9.13e-09, 0.1044, 0.1581, 0.09538, 0.1467, 0.09538, 0.01132, 0.6043, 0.7665, 0.5179, 0.7665, 0.5179, 0.6311, 0.6043, 0.6311, 0.713, 0.7766, 0.6267, 0.7766, 0.6267, 0.6411, 0.713, 0.6411, 0.7993, 0.6411, 0.713, 0.6411, 0.713, 0.5057, 0.7993, 0.5057, 0.912, 0.9673, 0.912, 0.881, 0.9182, 0.881, 0.9182, 0.9673, 0.9668, 0.1354, 0.9668, -9.577e-09, 0.973, -9.033e-09, 0.973, 0.1354, 0.9244, 0.881, 0.9244, 0.9673, 0.9182, 0.9673, 0.9182, 0.881, 0.5051, 0.958, 0.5051, 0.8717, 0.5114, 0.8717, 0.5114, 0.958, 0.5176, 0.8717, 0.5176, 0.958, 0.5114, 0.958, 0.5114, 0.8717, 0.9307, 0.881, 0.9307, 0.9673, 0.9244, 0.9673, 0.9244, 0.881, 0.6004, 0.7665, 0.6004, 0.9019, 0.5942, 0.9019, 0.5942, 0.7665, 0.9307, 0.9673, 0.9307, 0.881, 0.9369, 0.881, 0.9369, 0.9673, 0.6218, 0.7665, 0.6218, 0.9019, 0.6156, 0.9019, 0.6156, 0.7665, 0.5176, 0.958, 0.5176, 0.8717, 0.5238, 0.8717, 0.5238, 0.958, 0.968, 0.7464, 0.968, 0.611, 0.9743, 0.611, 0.9743, 0.7464, 0.968, 0.611, 0.968, 0.7464, 0.9618, 0.7464, 0.9618, 0.611, 0.325, 0.8717, 0.325, 0.9607, 0.3162, 0.9607, 0.3162, 0.8717, 0.9246, 0.3774, 0.9246, 0.4819, 0.9169, 0.4741, 0.9169, 0.3852, 0.9246, 0.4819, 0.8202, 0.4819, 0.8279, 0.4741, 0.9169, 0.4741, 0.8202, 0.4819, 0.8202, 0.3774, 0.8279, 0.3852, 0.8279, 0.4741, 0.8202, 0.3774, 0.9246, 0.3774, 0.9169, 0.3852, 0.8279, 0.3852, 0.3578, 0.5239, 0.2689, 0.5239, 0.2507, 0.5057, 0.376, 0.5057, 0.3339, 0.8717, 0.3339, 0.9607, 0.325, 0.9607, 0.325, 0.8717, 0.3427, 0.8717, 0.3427, 0.9607, 0.3339, 0.9607, 0.3339, 0.8717, 0.3515, 0.8717, 0.3515, 0.9607, 0.3427, 0.9607, 0.3427, 0.8717, 0.3578, 0.5239, 0.3578, 0.6129, 0.2689, 0.6129, 0.2689, 0.5239, 0.3942, 0.5239, 0.3942, 0.6129, 0.376, 0.6311, 0.376, 0.5057, 0.2689, 0.5239, 0.2689, 0.6129, 0.2507, 0.6311, 0.2507, 0.5057, 0.3942, 0.6129, 0.4832, 0.6129, 0.5014, 0.6311, 0.376, 0.6311, 0.6156, 0.6311, 0.6156, 0.7564, 0.6043, 0.7564, 0.6043, 0.6311, 0.6156, 0.7564, 0.6156, 0.8817, 0.6043, 0.8817, 0.6043, 0.7564, 0.5375, 0.7665, 0.5375, 0.8918, 0.5262, 0.8918, 0.5262, 0.7665, 0.5489, 0.7665, 0.5489, 0.8918, 0.5375, 0.8918, 0.5375, 0.7665, 0.4832, 0.6129, 0.4832, 0.5239, 0.5014, 0.5057, 0.5014, 0.6311, 0.4832, 0.5239, 0.3942, 0.5239, 0.376, 0.5057, 0.5014, 0.5057, 0.2689, 0.6129, 0.3578, 0.6129, 0.376, 0.6311, 0.2507, 0.6311, 0.3578, 0.6129, 0.3578, 0.5239, 0.376, 0.5057, 0.376, 0.6311, 0.4196, 0.8717, 0.4196, 0.9647, 0.4121, 0.9647, 0.4121, 0.8717, 0.9506, 0.5909, 0.9386, 0.5909, 0.9386, 0.4856, 0.9506, 0.4856, 0.9536, 0.8818, 0.9416, 0.8818, 0.9416, 0.7766, 0.9536, 0.7766, 0.5262, 0.8717, 0.421, 0.8717, 0.421, 0.7665, 0.5262, 0.7665, 0.9548, 0.1052, 0.9427, 0.1052, 0.9427, 6.02e-10, 0.9548, 1.51e-09, 0.96, 0.2738, 0.948, 0.2738, 0.948, 0.1686, 0.96, 0.1686, 0.7258, 0.7827, 0.6328, 0.7827, 0.6267, 0.7766, 0.7319, 0.7766, 0.7258, 0.8757, 0.7258, 0.7827, 0.7319, 0.7766, 0.7319, 0.8818, 0.6328, 0.7827, 0.6328, 0.8757, 0.6267, 0.8818, 0.6267, 0.7766, 0.6328, 0.8757, 0.7258, 0.8757, 0.7319, 0.8818, 0.6267, 0.8818, 0.9359, 0.8753, 0.9359, 0.7823, 0.9416, 0.7766, 0.9416, 0.881, 0.4286, 0.8717, 0.4286, 0.9647, 0.421, 0.9647, 0.421, 0.8717, 0.4361, 0.8717, 0.4361, 0.9647, 0.4286, 0.9647, 0.4286, 0.8717, 0.4437, 0.8717, 0.4437, 0.9647, 0.4361, 0.9647, 0.4361, 0.8717, 0.1044, 0.5057, -1.084e-09, 0.5057, -1.652e-10, 0.4952, 0.1044, 0.4952, 0.9359, 0.7823, 0.8429, 0.7823, 0.8372, 0.7766, 0.9416, 0.7766, 0.8429, 0.8753, 0.9359, 0.8753, 0.9416, 0.881, 0.8372, 0.881, 0.8429, 0.7823, 0.8429, 0.8753, 0.8372, 0.881, 0.8372, 0.7766, 0.9688, 0.5909, 0.9688, 0.4554, 0.9751, 0.4554, 0.9751, 0.5909, 0.2089, 0.5057, 0.1044, 0.5057, 0.1044, 0.4952, 0.2089, 0.4952, 0.3133, 0.5057, 0.2089, 0.5057, 0.2089, 0.4952, 0.3133, 0.4952, 0.4178, 0.5057, 0.3133, 0.5057, 0.3133, 0.4952, 0.4178, 0.4952, 0.7993, 0.7766, 0.713, 0.7766, 0.713, 0.6411, 0.7993, 0.6411, 0.8434, 0.881, 0.8434, 0.9673, 0.8372, 0.9673, 0.8372, 0.881, 0.9781, 0.7766, 0.9781, 0.912, 0.9719, 0.912, 0.9719, 0.7766, 0.972, 0.304, 0.972, 0.1686, 0.9782, 0.1686, 0.9782, 0.304, 0.2089, 0.4952, 0.1044, 0.4952, 0.1135, 0.4839, 0.1998, 0.4839, 0.1044, 0.4952, 0.1044, 0.3371, 0.1135, 0.3485, 0.1135, 0.4839, 0.1044, 0.3371, 0.2089, 0.3371, 0.1998, 0.3485, 0.1135, 0.3485, 0.2089, 0.3371, 0.2089, 0.4952, 0.1998, 0.4839, 0.1998, 0.3485, 0.3133, 0.4952, 0.2089, 0.4952, 0.2179, 0.4839, 0.3043, 0.4839, 0.2089, 0.4952, 0.2089, 0.3371, 0.2179, 0.3485, 0.2179, 0.4839, 0.2089, 0.3371, 0.3133, 0.3371, 0.3043, 0.3485, 0.2179, 0.3485, 0.3133, 0.3371, 0.3133, 0.4952, 0.3043, 0.4839, 0.3043, 0.3485, 0.4178, 0.4952, 0.3133, 0.4952, 0.3224, 0.4839, 0.4087, 0.4839, 0.3133, 0.4952, 0.3133, 0.3371, 0.3224, 0.3485, 0.3224, 0.4839, 0.3133, 0.3371, 0.4178, 0.3371, 0.4087, 0.3485, 0.3224, 0.3485, 0.4178, 0.3371, 0.4178, 0.4952, 0.4087, 0.4839, 0.4087, 0.3485, 0.1044, 0.4952, -1.652e-10, 0.4952, 0.009057, 0.4839, 0.09538, 0.4839, -1.652e-10, 0.4952, 1.365e-08, 0.3371, 0.009057, 0.3485, 0.009057, 0.4839, 1.365e-08, 0.3371, 0.1044, 0.3371, 0.09538, 0.3485, 0.009057, 0.3485, 0.1044, 0.3371, 0.1044, 0.4952, 0.09538, 0.4839, 0.09538, 0.3485, 0.8202, 0.304, 0.7339, 0.304, 0.7339, 0.1686, 0.8202, 0.1686, 0.8202, 0.4394, 0.7339, 0.4394, 0.7339, 0.304, 0.8202, 0.304, 0.8383, 0.1354, 0.752, 0.1354, 0.752, 3.008e-09, 0.8383, 1.055e-08, 0.6043, 0.9681, 0.6043, 0.8817, 0.6105, 0.8817, 0.6105, 0.9681, 0.972, 0.4394, 0.972, 0.304, 0.9782, 0.304, 0.9782, 0.4394, 0.6329, 0.8818, 0.6329, 0.9681, 0.6267, 0.9681, 0.6267, 0.8818, 0.8434, 0.9673, 0.8434, 0.881, 0.8496, 0.881, 0.8496, 0.9673, 0.8559, 0.881, 0.8559, 0.9673, 0.8496, 0.9673, 0.8496, 0.881, 0.6392, 0.8818, 0.6392, 0.9681, 0.6329, 0.9681, 0.6329, 0.8818, 0.9792, -8.488e-09, 0.9792, 0.1354, 0.973, 0.1354, 0.973, -9.033e-09, 0.6392, 0.9681, 0.6392, 0.8818, 0.6454, 0.8818, 0.6454, 0.9681, 0.9805, 0.611, 0.9805, 0.7464, 0.9743, 0.7464, 0.9743, 0.611, 0.8559, 0.9673, 0.8559, 0.881, 0.8621, 0.881, 0.8621, 0.9673, 0.9751, 0.5909, 0.9751, 0.4554, 0.9813, 0.4554, 0.9813, 0.5909, 0.9844, 0.7766, 0.9844, 0.912, 0.9781, 0.912, 0.9781, 0.7766, 0.2546, 0.8717, 0.2546, 0.9607, 0.2457, 0.9607, 0.2457, 0.8717, 0.9427, 7.923e-09, 0.9427, 0.1044, 0.935, 0.09669, 0.935, 0.007745, 0.9427, 0.1044, 0.8383, 0.1044, 0.846, 0.09669, 0.935, 0.09669, 0.8383, 0.1044, 0.8383, -1.207e-09, 0.846, 0.007745, 0.846, 0.09669, 0.8383, -1.207e-09, 0.9427, 7.923e-09, 0.935, 0.007745, 0.846, 0.007745, 0.6085, 0.5239, 0.5196, 0.5239, 0.5014, 0.5057, 0.6267, 0.5057, 0.2634, 0.8717, 0.2634, 0.9607, 0.2546, 0.9607, 0.2546, 0.8717, 0.2722, 0.8717, 0.2722, 0.9607, 0.2634, 0.9607, 0.2634, 0.8717, 0.281, 0.8717, 0.281, 0.9607, 0.2722, 0.9607, 0.2722, 0.8717, 0.6085, 0.5239, 0.6085, 0.6129, 0.5196, 0.6129, 0.5196, 0.5239, 0.5404, 0.1868, 0.5404, 0.2757, 0.5222, 0.2939, 0.5222, 0.1686, 0.5196, 0.5239, 0.5196, 0.6129, 0.5014, 0.6311, 0.5014, 0.5057, 0.5404, 0.2757, 0.6293, 0.2757, 0.6475, 0.2939, 0.5222, 0.2939, 0.5602, 0.7665, 0.5602, 0.8918, 0.5489, 0.8918, 0.5489, 0.7665, 0.5715, 0.7665, 0.5715, 0.8918, 0.5602, 0.8918, 0.5602, 0.7665, 0.5828, 0.7665, 0.5828, 0.8918, 0.5715, 0.8918, 0.5715, 0.7665, 0.5942, 0.7665, 0.5942, 0.8918, 0.5828, 0.8918, 0.5828, 0.7665, 0.6293, 0.2757, 0.6293, 0.1868, 0.6475, 0.1686, 0.6475, 0.2939, 0.6293, 0.1868, 0.5404, 0.1868, 0.5222, 0.1686, 0.6475, 0.1686, 0.5196, 0.6129, 0.6085, 0.6129, 0.6267, 0.6311, 0.5014, 0.6311, 0.6085, 0.6129, 0.6085, 0.5239, 0.6267, 0.5057, 0.6267, 0.6311, 0.4513, 0.8717, 0.4513, 0.9647, 0.4437, 0.9647, 0.4437, 0.8717, 0.948, 0.2738, 0.9359, 0.2738, 0.9359, 0.1686, 0.948, 0.1686, 0.948, 0.3791, 0.9359, 0.3791, 0.9359, 0.2738, 0.948, 0.2738, 0.8372, 0.8818, 0.7319, 0.8818, 0.7319, 0.7766, 0.8372, 0.7766, 0.948, 0.4843, 0.9359, 0.4843, 0.9359, 0.3791, 0.948, 0.3791, 0.9498, 0.7162, 0.9377, 0.7162, 0.9377, 0.611, 0.9498, 0.611, 0.8985, 0.5118, 0.8055, 0.5118, 0.7993, 0.5057, 0.9046, 0.5057, 0.8985, 0.6048, 0.8985, 0.5118, 0.9046, 0.5057, 0.9046, 0.611, 0.8055, 0.5118, 0.8055, 0.6048, 0.7993, 0.611, 0.7993, 0.5057, 0.8055, 0.6048, 0.8985, 0.6048, 0.9046, 0.611, 0.7993, 0.611, 0.09871, 0.9704, 0.09871, 0.8774, 0.1044, 0.8717, 0.1044, 0.9762, 0.4588, 0.8717, 0.4588, 0.9647, 0.4513, 0.9647, 0.4513, 0.8717, 0.4664, 0.8717, 0.4664, 0.9647, 0.4588, 0.9647, 0.4588, 0.8717, 0.474, 0.8717, 0.474, 0.9647, 0.4664, 0.9647, 0.4664, 0.8717, 0.5222, 0.1686, 0.4178, 0.1686, 0.4178, 0.1581, 0.5222, 0.1581, 0.09871, 0.8774, 0.005724, 0.8774, 1.005e-08, 0.8717, 0.1044, 0.8717, 0.005724, 0.9704, 0.09871, 0.9704, 0.1044, 0.9762, 9.162e-10, 0.9762, 0.005724, 0.8774, 0.005724, 0.9704, 9.162e-10, 0.9762, 1.005e-08, 0.8717, 0.9782, 0.304, 0.9782, 0.1686, 0.9845, 0.1686, 0.9845, 0.304, 0.5222, 0.3371, 0.4178, 0.3371, 0.4178, 0.3266, 0.5222, 0.3266, 0.5222, 0.5057, 0.4178, 0.5057, 0.4178, 0.4952, 0.5222, 0.4952, 0.6266, 0.1686, 0.5222, 0.1686, 0.5222, 0.1581, 0.6266, 0.1581, 0.713, 0.6411, 0.6267, 0.6411, 0.6267, 0.5057, 0.713, 0.5057, 0.8683, 0.881, 0.8683, 0.9673, 0.8621, 0.9673, 0.8621, 0.881, 0.9855, 0.0, 0.9855, 0.1354, 0.9792, 0.1354, 0.9792, 0.0, 0.9805, 0.7464, 0.9805, 0.611, 0.9867, 0.611, 0.9867, 0.7464, 0.5222, 0.3266, 0.4178, 0.3266, 0.4268, 0.3153, 0.5131, 0.3153, 0.4178, 0.3266, 0.4178, 0.1686, 0.4268, 0.1799, 0.4268, 0.3153, 0.4178, 0.1686, 0.5222, 0.1686, 0.5131, 0.1799, 0.4268, 0.1799, 0.5222, 0.1686, 0.5222, 0.3266, 0.5131, 0.3153, 0.5131, 0.1799, 0.5222, 0.4952, 0.4178, 0.4952, 0.4268, 0.4839, 0.5131, 0.4839, 0.4178, 0.4952, 0.4178, 0.3371, 0.4268, 0.3485, 0.4268, 0.4839, 0.4178, 0.3371, 0.5222, 0.3371, 0.5131, 0.3485, 0.4268, 0.3485, 0.5222, 0.3371, 0.5222, 0.4952, 0.5131, 0.4839, 0.5131, 0.3485, 0.6266, 0.1581, 0.5222, 0.1581, 0.5312, 0.1467, 0.6176, 0.1467, 0.5222, 0.1581, 0.5222, -1.708e-08, 0.5312, 0.01132, 0.5312, 0.1467, 0.5222, -1.708e-08, 0.6266, -7.949e-09, 0.6176, 0.01132, 0.5312, 0.01132, 0.6266, -7.949e-09, 0.6266, 0.1581, 0.6176, 0.1467, 0.6176, 0.01132, 0.5222, 0.1581, 0.4178, 0.1581, 0.4268, 0.1467, 0.5131, 0.1467, 0.4178, 0.1581, 0.4178, -2.621e-08, 0.4268, 0.01132, 0.4268, 0.1467, 0.4178, -2.621e-08, 0.5222, -1.708e-08, 0.5131, 0.01132, 0.4268, 0.01132, 0.5222, -1.708e-08, 0.5222, 0.1581, 0.5131, 0.1467, 0.5131, 0.01132, 0.7339, 0.304, 0.6475, 0.304, 0.6475, 0.1686, 0.7339, 0.1686, 0.7339, 0.4394, 0.6475, 0.4394, 0.6475, 0.304, 0.7339, 0.304, 0.08632, 0.7665, 7.485e-09, 0.7665, 1.932e-08, 0.6311, 0.08632, 0.6311, 0.6454, 0.9681, 0.6454, 0.8818, 0.6516, 0.8818, 0.6516, 0.9681, 0.9813, 0.5909, 0.9813, 0.4554, 0.9875, 0.4554, 0.9875, 0.5909, 0.6579, 0.8818, 0.6579, 0.9681, 0.6516, 0.9681, 0.6516, 0.8818, 0.8683, 0.9673, 0.8683, 0.881, 0.8746, 0.881, 0.8746, 0.9673, 0.8808, 0.881, 0.8808, 0.9673, 0.8746, 0.9673, 0.8746, 0.881, 0.6641, 0.8818, 0.6641, 0.9681, 0.6579, 0.9681, 0.6579, 0.8818, 0.9875, 0.32, 0.9875, 0.4554, 0.9813, 0.4554, 0.9813, 0.32, 0.6641, 0.9681, 0.6641, 0.8818, 0.6703, 0.8818, 0.6703, 0.9681, 0.9906, 0.7766, 0.9906, 0.912, 0.9844, 0.912, 0.9844, 0.7766, 0.8808, 0.9673, 0.8808, 0.881, 0.887, 0.881, 0.887, 0.9673, 0.9845, 0.304, 0.9845, 0.1686, 0.9907, 0.1686, 0.9907, 0.304, 0.9917, 0.0, 0.9917, 0.1354, 0.9855, 0.1354, 0.9855, 0.0, 0.2898, 0.8717, 0.2898, 0.9607, 0.281, 0.9607, 0.281, 0.8717, 0.2097, 0.8717, 0.2097, 0.9762, 0.2019, 0.9684, 0.2019, 0.8795, 0.2097, 0.9762, 0.1052, 0.9762, 0.113, 0.9684, 0.2019, 0.9684, 0.1052, 0.9762, 0.1052, 0.8717, 0.113, 0.8795, 0.113, 0.9684, 0.1052, 0.8717, 0.2097, 0.8717, 0.2019, 0.8795, 0.113, 0.8795, 0.6293, 0.3553, 0.5404, 0.3553, 0.5222, 0.3371, 0.6475, 0.3371, 0.2986, 0.8717, 0.2986, 0.9607, 0.2898, 0.9607, 0.2898, 0.8717, 0.3074, 0.8717, 0.3074, 0.9607, 0.2986, 0.9607, 0.2986, 0.8717, 0.3162, 0.8717, 0.3162, 0.9607, 0.3074, 0.9607, 0.3074, 0.8717, 0.6293, 0.3553, 0.6293, 0.4443, 0.5404, 0.4443, 0.5404, 0.3553, 0.6448, 0.0182, 0.6448, 0.1071, 0.6266, 0.1253, 0.6266, -1.078e-10, 0.5404, 0.3553, 0.5404, 0.4443, 0.5222, 0.4625, 0.5222, 0.3371, 0.6448, 0.1071, 0.7338, 0.1071, 0.752, 0.1253, 0.6266, 0.1253, 0.9151, 0.611, 0.9151, 0.7363, 0.9038, 0.7363, 0.9038, 0.611, 0.9159, 0.4856, 0.9159, 0.611, 0.9046, 0.611, 0.9046, 0.4856, 0.9264, 0.611, 0.9264, 0.7363, 0.9151, 0.7363, 0.9151, 0.611, 0.9272, 0.4856, 0.9272, 0.611, 0.9159, 0.611, 0.9159, 0.4856, 0.7338, 0.1071, 0.7338, 0.0182, 0.752, 1.085e-08, 0.752, 0.1253, 0.7338, 0.0182, 0.6448, 0.0182, 0.6266, -1.078e-10, 0.752, 1.085e-08, 0.5404, 0.4443, 0.6293, 0.4443, 0.6475, 0.4625, 0.5222, 0.4625, 0.6293, 0.4443, 0.6293, 0.3553, 0.6475, 0.3371, 0.6475, 0.4625])
me_cube.materials.append(mat_material)
me_cube.use_mirror_vertex_groups = False
me_cube.update()

# ---- objects
ob_cube = bpy.data.objects.new('Cube', me_cube)
ob_light = bpy.data.objects.new('Light', light_light)
ob_camera = bpy.data.objects.new('Camera', cam_camera)

# ---- transforms, parenting, visibility, modifiers, constraints
ob_cube.location = (0.0, 0.0, 0.0)
ob_cube.lock_rotations_4d = False
ob_cube.empty_display_type = 'ARROWS'
ob_cube.lineart.crease_threshold = 0.0
ob_light.location = (4.076, 1.005, 5.904)
ob_light.rotation_euler = (0.6503, 0.05522, 1.866)
ob_light.lock_rotations_4d = False
ob_light.empty_display_type = 'ARROWS'
ob_light.color = (0.0, 0.0, 0.0, 0.0)
ob_light.lineart.crease_threshold = 0.0
ob_camera.location = (7.359, -6.926, 4.958)
ob_camera.rotation_euler = (1.109, 0.0, 0.8149)
ob_camera.lock_rotations_4d = False
ob_camera.empty_display_type = 'ARROWS'
ob_camera.color = (0.0, 0.0, 0.0, 0.0)
ob_camera.display_type = 'WIRE'
ob_camera.lineart.crease_threshold = 0.0

# ---- collection membership
col_collection.objects.link(ob_cube)
col_collection.objects.link(ob_light)
col_collection.objects.link(ob_camera)

# ---- scene / render settings (as saved in the file)
scene.camera = ob_camera
scene.frame_start = 1; scene.frame_end = 250; scene.frame_set(1)
scene.render.engine = 'BLENDER_EEVEE_NEXT'
scene.cycles.sampling_pattern = 'TABULATED_SOBOL'
scene.eevee.ray_tracing_options.trace_max_roughness = 0.0
bpy.context.view_layer.update()
